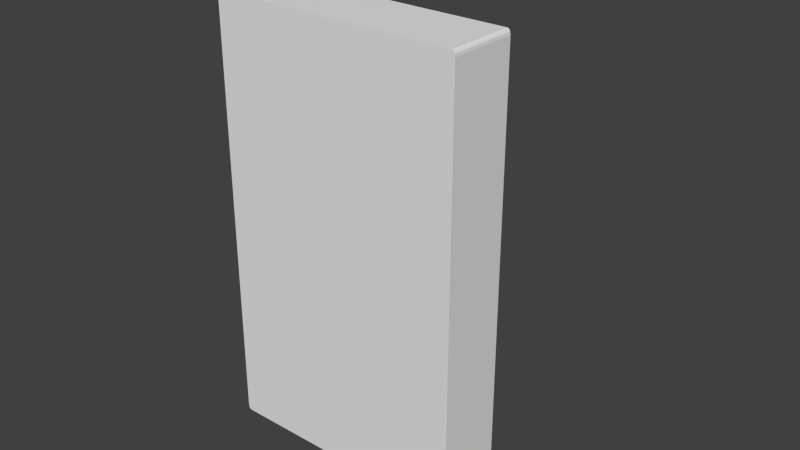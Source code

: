 # Source: Switch.blend  (saved by Blender 2.76.0; exported with 4.5.12 LTS)
import bpy
from mathutils import Matrix  # noqa: F401  (used for matrix-valued properties, if any)

bpy.ops.wm.read_factory_settings(use_empty=True)
scene = bpy.context.scene
scene.name = 'Scene'

# ---- collections
col_collection_1 = bpy.data.collections.new('Collection 1'); scene.collection.children.link(col_collection_1)

# ---- materials (node trees are filled in below, after node groups)
mat_material = bpy.data.materials.new('Material')
mat_material.alpha_threshold = 0.0
mat_material.use_transparent_shadow = False
mat_material.roughness = 0.5
mat_material.line_color = (0.0, 0.0, 0.0, 1.0)

# ---- material node trees

# ---- world
world_world = bpy.data.worlds.new('World'); scene.world = world_world
world_world.color = (0.05088, 0.05088, 0.05088)
world_world.use_sun_shadow = False
world_world.sun_shadow_jitter_overblur = 0.0
world_world.cycles.sampling_method = 'MANUAL'
world_world.cycles.sample_map_resolution = 256

# ---- meshes
me_cylinder_001 = bpy.data.meshes.new('Cylinder.001')
me_cylinder_001.from_pydata([(-0.008442, 0.004974, 0.01412), (-0.007801, 0.004245, 0.01564), (-0.007801, 0.006559, 0.0147), (-0.008347, 0.004802, 0.01481), (-0.008347, 0.005579, 0.01449), (-0.008291, 0.005303, 0.01493), (-0.007801, 0.004994, 0.01538), (-0.008115, 0.004538, 0.01536), (-0.00812, 0.005118, 0.01522), (-0.008115, 0.006153, 0.01471), (-0.007801, 0.005841, 0.01504), (-0.00812, 0.005635, 0.01501), (0.008442, 0.004974, 0.01412), (0.007801, 0.006559, 0.0147), (0.007801, 0.004245, 0.01564), (0.008347, 0.005579, 0.01449), (0.008347, 0.004802, 0.01481), (0.008291, 0.005303, 0.01493), (0.007801, 0.005841, 0.01504), (0.008115, 0.006153, 0.01471), (0.00812, 0.005635, 0.01501), (0.008115, 0.004538, 0.01536), (0.007801, 0.004994, 0.01538), (0.00812, 0.005118, 0.01522), (-0.008442, 0.007625, 0.01272), (-0.007801, 0.007208, 0.01436), (-0.007801, 0.009283, 0.01458), (-0.008442, 0.0103, 0.01379), (-0.008347, 0.007592, 0.01344), (-0.008442, 0.008516, 0.01308), (-0.008353, 0.008269, 0.01357), (-0.007801, 0.007893, 0.01419), (-0.008115, 0.007441, 0.01403), (-0.008139, 0.008068, 0.01395), (-0.008116, 0.009469, 0.01449), (-0.007801, 0.008648, 0.01427), (-0.008139, 0.008757, 0.01411), (-0.008442, 0.009406, 0.01344), (-0.008347, 0.009835, 0.01421), (-0.008353, 0.009018, 0.01383), (0.008442, 0.007625, 0.01272), (0.008442, 0.0103, 0.01379), (0.007801, 0.009283, 0.01458), (0.007801, 0.007208, 0.01436), (0.008442, 0.008516, 0.01308), (0.008347, 0.007592, 0.01344), (0.008353, 0.008269, 0.01357), (0.008347, 0.009835, 0.01421), (0.008442, 0.009406, 0.01344), (0.008353, 0.009018, 0.01383), (0.007801, 0.008648, 0.01427), (0.008116, 0.009469, 0.01449), (0.008139, 0.008757, 0.01411), (0.008115, 0.007441, 0.01403), (0.007801, 0.007893, 0.01419), (0.008139, 0.008068, 0.01395), (-0.008442, 0.01083, 0.01336), (-0.008442, 0.01261, 0.01158), (-0.008442, 0.009954, 0.01084), (-0.008442, 0.01142, 0.01277), (-0.008442, 0.01054, 0.01252), (-0.008442, 0.01099, 0.01219), (-0.008442, 0.01172, 0.01133), (-0.008442, 0.01201, 0.01217), (-0.008442, 0.01138, 0.0118), (-0.008442, 0.01025, 0.01168), (-0.008442, 0.01084, 0.01109), (-0.008442, 0.01081, 0.01165), (0.008442, 0.01083, 0.01336), (0.008442, 0.009954, 0.01084), (0.008442, 0.01261, 0.01158), (0.008442, 0.01054, 0.01252), (0.008442, 0.01142, 0.01277), (0.008442, 0.01099, 0.01219), (0.008442, 0.01084, 0.01109), (0.008442, 0.01025, 0.01168), (0.008442, 0.01081, 0.01165), (0.008442, 0.01201, 0.01217), (0.008442, 0.01172, 0.01133), (0.008442, 0.01138, 0.0118), (-0.008442, 0.01308, 0.01101), (-0.008442, 0.01451, 0.008939), (-0.008442, 0.01187, 0.008537), (-0.008442, 0.01355, 0.01032), (-0.008442, 0.01267, 0.01019), (-0.008442, 0.01308, 0.009761), (-0.008442, 0.01363, 0.008805), (-0.008442, 0.01403, 0.00963), (-0.008442, 0.01339, 0.009315), (-0.008442, 0.01227, 0.009362), (-0.008442, 0.01275, 0.008671), (-0.008442, 0.01282, 0.009229), (0.008442, 0.01451, 0.008939), (0.008442, 0.01308, 0.01101), (0.008442, 0.01187, 0.008537), (0.008442, 0.01403, 0.00963), (0.008442, 0.01363, 0.008805), (0.008442, 0.01339, 0.009315), (0.008442, 0.01267, 0.01019), (0.008442, 0.01355, 0.01032), (0.008442, 0.01308, 0.009761), (0.008442, 0.01275, 0.008671), (0.008442, 0.01227, 0.009362), (0.008442, 0.01282, 0.009229), (-0.008442, 0.01484, 0.008338), (-0.007801, 0.01543, 0.007198), (-0.007801, 0.01484, 0.005197), (-0.008442, 0.0133, 0.005905), (-0.008347, 0.01516, 0.007809), (-0.008442, 0.01432, 0.007527), (-0.008353, 0.01464, 0.007075), (-0.007801, 0.01501, 0.006629), (-0.008116, 0.01538, 0.007397), (-0.008139, 0.01487, 0.006767), (-0.008115, 0.01455, 0.005487), (-0.007801, 0.0148, 0.005901), (-0.008139, 0.01459, 0.006118), (-0.008442, 0.01381, 0.006716), (-0.008347, 0.014, 0.005743), (-0.008353, 0.01425, 0.006384), (0.007801, 0.01543, 0.007198), (0.008442, 0.01484, 0.008338), (0.008442, 0.0133, 0.005905), (0.007801, 0.01484, 0.005197), (0.008116, 0.01538, 0.007397), (0.007801, 0.01501, 0.006629), (0.008139, 0.01487, 0.006767), (0.008442, 0.01432, 0.007527), (0.008347, 0.01516, 0.007809), (0.008353, 0.01464, 0.007075), (0.008347, 0.014, 0.005743), (0.008442, 0.01381, 0.006716), (0.008353, 0.01425, 0.006384), (0.007801, 0.0148, 0.005901), (0.008115, 0.01455, 0.005487), (0.008139, 0.01459, 0.006118), (-0.008442, 0.01419, 0.003044), (-0.007801, 0.01505, 0.004497), (-0.007801, 0.01556, 0.002051), (-0.008347, 0.01467, 0.003571), (-0.008347, 0.01484, 0.00275), (-0.008291, 0.01505, 0.003221), (-0.007801, 0.01525, 0.00373), (-0.008115, 0.01498, 0.004097), (-0.00812, 0.01518, 0.003534), (-0.008115, 0.01534, 0.00239), (-0.007801, 0.01544, 0.002835), (-0.00812, 0.0153, 0.002987), (0.008442, 0.01419, 0.003044), (0.007801, 0.01556, 0.002051), (0.007801, 0.01505, 0.004497), (0.008347, 0.01484, 0.00275), (0.008347, 0.01467, 0.003571), (0.008291, 0.01505, 0.003221), (0.007801, 0.01544, 0.002835), (0.008115, 0.01534, 0.00239), (0.00812, 0.0153, 0.002987), (0.008115, 0.01498, 0.004097), (0.007801, 0.01525, 0.00373), (0.00812, 0.01518, 0.003534), (-0.008442, 0.01451, 6.478e-05), (-0.007801, 0.01563, 0.001321), (-0.007801, 0.01565, -0.001176), (-0.008347, 0.01508, 0.0004879), (-0.008347, 0.01508, -0.0003503), (-0.008291, 0.01538, 7.083e-05), (-0.007801, 0.01568, 0.0005299), (-0.008115, 0.01549, 0.0009432), (-0.00812, 0.01557, 0.0003515), (-0.008115, 0.0155, -0.0008), (-0.007801, 0.01569, -0.000384), (-0.00812, 0.01558, -0.0002071), (0.008442, 0.01451, 6.478e-05), (0.007801, 0.01565, -0.001176), (0.007801, 0.01563, 0.001321), (0.008347, 0.01508, -0.0003503), (0.008347, 0.01508, 0.0004879), (0.008291, 0.01538, 7.083e-05), (0.007801, 0.01569, -0.000384), (0.008115, 0.0155, -0.0008), (0.00812, 0.01558, -0.0002071), (0.008115, 0.01549, 0.0009432), (0.007801, 0.01568, 0.0005299), (0.00812, 0.01557, 0.0003515), (-0.008442, 0.01423, -0.002919), (-0.007801, 0.01558, -0.001907), (-0.007801, 0.01511, -0.004359), (-0.008347, 0.01488, -0.002616), (-0.008347, 0.01472, -0.003439), (-0.008291, 0.01509, -0.003083), (-0.007801, 0.01548, -0.002692), (-0.008115, 0.01537, -0.002249), (-0.00812, 0.01534, -0.002846), (-0.008115, 0.01504, -0.003961), (-0.007801, 0.0153, -0.00359), (-0.00812, 0.01523, -0.003395), (0.008442, 0.01423, -0.002919), (0.007801, 0.01511, -0.004359), (0.007801, 0.01558, -0.001907), (0.008347, 0.01472, -0.003439), (0.008347, 0.01488, -0.002616), (0.008291, 0.01509, -0.003083), (0.007801, 0.0153, -0.00359), (0.008115, 0.01504, -0.003961), (0.00812, 0.01523, -0.003395), (0.008115, 0.01537, -0.002249), (0.007801, 0.01548, -0.002692), (0.00812, 0.01534, -0.002846), (-0.008442, 0.01338, -0.005791), (-0.007801, 0.01491, -0.005063), (-0.007801, 0.01397, -0.007377), (-0.008347, 0.01407, -0.00562), (-0.008347, 0.01376, -0.006397), (-0.008291, 0.01419, -0.006121), (-0.007801, 0.01465, -0.005812), (-0.008115, 0.01463, -0.005356), (-0.00812, 0.01448, -0.005936), (-0.008115, 0.01397, -0.006971), (-0.007801, 0.0143, -0.006659), (-0.00812, 0.01427, -0.006453), (0.008442, 0.01338, -0.005791), (0.007801, 0.01397, -0.007377), (0.007801, 0.01491, -0.005063), (0.008347, 0.01376, -0.006397), (0.008347, 0.01407, -0.00562), (0.008291, 0.01419, -0.006121), (0.007801, 0.0143, -0.006659), (0.008115, 0.01397, -0.006971), (0.00812, 0.01427, -0.006453), (0.008115, 0.01463, -0.005356), (0.007801, 0.01465, -0.005812), (0.00812, 0.01448, -0.005936), (-0.008442, 0.01199, -0.008443), (-0.007801, 0.01363, -0.008026), (-0.007801, 0.01225, -0.01011), (-0.008347, 0.0127, -0.00841), (-0.008347, 0.01224, -0.00911), (-0.008291, 0.01272, -0.008925), (-0.007801, 0.01322, -0.00871), (-0.008115, 0.01329, -0.008259), (-0.00812, 0.01304, -0.008799), (-0.008115, 0.01233, -0.009715), (-0.007801, 0.01272, -0.009474), (-0.00812, 0.01273, -0.009266), (0.008442, 0.01199, -0.008443), (0.007801, 0.01225, -0.01011), (0.007801, 0.01363, -0.008026), (0.008347, 0.01224, -0.00911), (0.008347, 0.0127, -0.00841), (0.008291, 0.01272, -0.008925), (0.007801, 0.01272, -0.009474), (0.008115, 0.01233, -0.009715), (0.00812, 0.01273, -0.009266), (0.008115, 0.01329, -0.008259), (0.007801, 0.01322, -0.00871), (0.00812, 0.01304, -0.008799), (-0.008442, 0.0101, -0.01077), (-0.007801, 0.01179, -0.01068), (-0.007801, 0.01004, -0.01246), (-0.008347, 0.01081, -0.01088), (-0.008347, 0.01022, -0.01148), (-0.008291, 0.01073, -0.01139), (-0.007801, 0.01126, -0.01128), (-0.008115, 0.01142, -0.01085), (-0.00812, 0.01106, -0.01133), (-0.008115, 0.0102, -0.01209), (-0.007801, 0.01062, -0.01193), (-0.00812, 0.01067, -0.01172), (0.008442, 0.0101, -0.01077), (0.007801, 0.01004, -0.01246), (0.007801, 0.01179, -0.01068), (0.008347, 0.01022, -0.01148), (0.008347, 0.01081, -0.01088), (0.008291, 0.01073, -0.01139), (0.007801, 0.01062, -0.01193), (0.008115, 0.0102, -0.01209), (0.00812, 0.01067, -0.01172), (0.008115, 0.01142, -0.01085), (0.007801, 0.01126, -0.01128), (0.00812, 0.01106, -0.01133), (-0.008442, 0.007801, -0.01269), (-0.007801, 0.009473, -0.01293), (-0.007801, 0.007406, -0.01433), (-0.008347, 0.008471, -0.01293), (-0.008347, 0.007778, -0.0134), (-0.008291, 0.008292, -0.01341), (-0.007801, 0.008841, -0.01341), (-0.008115, 0.009077, -0.01302), (-0.00812, 0.008633, -0.01342), (-0.008115, 0.007635, -0.014), (-0.007801, 0.008085, -0.01392), (-0.00812, 0.008171, -0.01373), (0.008442, 0.007801, -0.01269), (0.007801, 0.007406, -0.01433), (0.007801, 0.009473, -0.01293), (0.008347, 0.007778, -0.0134), (0.008347, 0.008471, -0.01293), (0.008291, 0.008292, -0.01341), (0.007801, 0.008085, -0.01392), (0.008115, 0.007635, -0.014), (0.00812, 0.008171, -0.01373), (0.008115, 0.009077, -0.01302), (0.007801, 0.008841, -0.01341), (0.00812, 0.008633, -0.01342), (-0.008442, 0.005169, -0.01412), (-0.007801, 0.006762, -0.01468), (-0.007801, 0.004461, -0.01565), (-0.008347, 0.005779, -0.01449), (-0.008347, 0.005007, -0.01481), (-0.008291, 0.005509, -0.01493), (-0.007801, 0.006049, -0.01503), (-0.008115, 0.006356, -0.01469), (-0.00812, 0.005843, -0.015), (-0.008115, 0.00475, -0.01537), (-0.007801, 0.005207, -0.01538), (-0.00812, 0.005328, -0.01521), (0.008442, 0.005169, -0.01412), (0.007801, 0.004461, -0.01565), (0.007801, 0.006762, -0.01468), (0.008347, 0.005007, -0.01481), (0.008347, 0.005779, -0.01449), (0.008291, 0.005509, -0.01493), (0.007801, 0.005207, -0.01538), (0.008115, 0.00475, -0.01537), (0.00812, 0.005328, -0.01521), (0.008115, 0.006356, -0.01469), (0.007801, 0.006049, -0.01503), (0.00812, 0.005843, -0.015), (-0.008442, 0.002308, -0.01501), (-0.007801, 0.00376, -0.01587), (-0.007801, 0.001315, -0.01638), (-0.008347, 0.002835, -0.01549), (-0.008347, 0.002014, -0.01566), (-0.008291, 0.002485, -0.01587), (-0.007801, 0.002994, -0.01607), (-0.008115, 0.003361, -0.0158), (-0.00812, 0.002798, -0.016), (-0.008115, 0.001654, -0.01615), (-0.007801, 0.002098, -0.01626), (-0.00812, 0.002251, -0.01611), (0.008442, 0.002308, -0.01501), (0.007801, 0.001315, -0.01638), (0.007801, 0.00376, -0.01587), (0.008347, 0.002014, -0.01566), (0.008347, 0.002835, -0.01549), (0.008291, 0.002485, -0.01587), (0.007801, 0.002098, -0.01626), (0.008115, 0.001654, -0.01615), (0.00812, 0.002251, -0.01611), (0.008115, 0.003361, -0.0158), (0.007801, 0.002994, -0.01607), (0.00812, 0.002798, -0.016), (-0.008442, -0.0006715, -0.01532), (-0.007801, 0.000585, -0.01645), (-0.007801, -0.001912, -0.01647), (-0.008347, -0.0002484, -0.0159), (-0.008347, -0.001087, -0.0159), (-0.008291, -0.0006655, -0.0162), (-0.007801, -0.0002064, -0.0165), (-0.008115, 0.0002069, -0.01631), (-0.00812, -0.0003848, -0.01639), (-0.008115, -0.001536, -0.01632), (-0.007801, -0.00112, -0.01651), (-0.00812, -0.0009434, -0.0164), (0.008442, -0.0006715, -0.01532), (0.007801, -0.001912, -0.01647), (0.007801, 0.000585, -0.01645), (0.008347, -0.001087, -0.0159), (0.008347, -0.0002484, -0.0159), (0.008291, -0.0006655, -0.0162), (0.007801, -0.00112, -0.01651), (0.008115, -0.001536, -0.01632), (0.00812, -0.0009434, -0.0164), (0.008115, 0.0002069, -0.01631), (0.007801, -0.0002064, -0.0165), (0.00812, -0.0003848, -0.01639), (-0.008442, -0.003655, -0.01505), (-0.007801, -0.002643, -0.0164), (-0.007801, -0.005096, -0.01593), (-0.008347, -0.003352, -0.01569), (-0.008347, -0.004175, -0.01554), (-0.008291, -0.00382, -0.01591), (-0.007801, -0.003428, -0.01629), (-0.008115, -0.002985, -0.01619), (-0.00812, -0.003582, -0.01615), (-0.008115, -0.004697, -0.01586), (-0.007801, -0.004326, -0.01612), (-0.00812, -0.004131, -0.01605), (0.008442, -0.003655, -0.01505), (0.007801, -0.005096, -0.01593), (0.007801, -0.002643, -0.0164), (0.008347, -0.004175, -0.01554), (0.008347, -0.003352, -0.01569), (0.008291, -0.00382, -0.01591), (0.007801, -0.004326, -0.01612), (0.008115, -0.004697, -0.01586), (0.00812, -0.004131, -0.01605), (0.008115, -0.002985, -0.01619), (0.007801, -0.003428, -0.01629), (0.00812, -0.003582, -0.01615), (-0.008442, -0.006528, -0.0142), (-0.007801, -0.005799, -0.01572), (-0.007801, -0.008113, -0.01478), (-0.008347, -0.006356, -0.01489), (-0.008347, -0.007133, -0.01458), (-0.008291, -0.006857, -0.01501), (-0.007801, -0.006548, -0.01547), (-0.008115, -0.006092, -0.01544), (-0.00812, -0.006672, -0.0153), (-0.008115, -0.007707, -0.01479), (-0.007801, -0.007395, -0.01512), (-0.00812, -0.00719, -0.01509), (0.008442, -0.006528, -0.0142), (0.007801, -0.008113, -0.01478), (0.007801, -0.005799, -0.01572), (0.008347, -0.007133, -0.01458), (0.008347, -0.006356, -0.01489), (0.008291, -0.006857, -0.01501), (0.007801, -0.007395, -0.01512), (0.008115, -0.007707, -0.01479), (0.00812, -0.00719, -0.01509), (0.008115, -0.006092, -0.01544), (0.007801, -0.006548, -0.01547), (0.00812, -0.006672, -0.0153), (-0.008442, -0.00918, -0.01281), (-0.007801, -0.008762, -0.01444), (-0.007801, -0.01085, -0.01307), (-0.008347, -0.009146, -0.01352), (-0.008347, -0.009847, -0.01306), (-0.008291, -0.009661, -0.01354), (-0.007801, -0.009447, -0.01404), (-0.008115, -0.008995, -0.01411), (-0.00812, -0.009535, -0.01385), (-0.008115, -0.01045, -0.01315), (-0.007801, -0.01021, -0.01354), (-0.00812, -0.01, -0.01355), (0.008442, -0.00918, -0.01281), (0.007801, -0.01085, -0.01307), (0.007801, -0.008762, -0.01444), (0.008347, -0.009847, -0.01306), (0.008347, -0.009146, -0.01352), (0.008291, -0.009661, -0.01354), (0.007801, -0.01021, -0.01354), (0.008115, -0.01045, -0.01315), (0.00812, -0.01, -0.01355), (0.008115, -0.008995, -0.01411), (0.007801, -0.009447, -0.01404), (0.00812, -0.009535, -0.01385), (-0.008442, -0.01151, -0.01092), (-0.007801, -0.01142, -0.01261), (-0.007801, -0.0132, -0.01085), (-0.008347, -0.01161, -0.01163), (-0.008347, -0.01221, -0.01104), (-0.008291, -0.01212, -0.01154), (-0.007801, -0.01201, -0.01208), (-0.008115, -0.01158, -0.01224), (-0.00812, -0.01206, -0.01188), (-0.008115, -0.01282, -0.01101), (-0.007801, -0.01266, -0.01144), (-0.00812, -0.01246, -0.01149), (0.008442, -0.01151, -0.01092), (0.007801, -0.0132, -0.01085), (0.007801, -0.01142, -0.01261), (0.008347, -0.01221, -0.01104), (0.008347, -0.01161, -0.01163), (0.008291, -0.01212, -0.01154), (0.007801, -0.01266, -0.01144), (0.008115, -0.01282, -0.01101), (0.00812, -0.01246, -0.01149), (0.008115, -0.01158, -0.01224), (0.007801, -0.01201, -0.01208), (0.00812, -0.01206, -0.01188), (-0.008442, -0.01343, -0.008619), (-0.007801, -0.01367, -0.01029), (-0.007801, -0.01507, -0.008224), (-0.008347, -0.01367, -0.009289), (-0.008347, -0.01414, -0.008596), (-0.008291, -0.01415, -0.00911), (-0.007801, -0.01414, -0.009659), (-0.008115, -0.01375, -0.009895), (-0.00812, -0.01415, -0.009451), (-0.008115, -0.01473, -0.008453), (-0.007801, -0.01466, -0.008903), (-0.00812, -0.01447, -0.008989), (0.008442, -0.01343, -0.008619), (0.007801, -0.01507, -0.008224), (0.007801, -0.01367, -0.01029), (0.008347, -0.01414, -0.008596), (0.008347, -0.01367, -0.009289), (0.008291, -0.01415, -0.00911), (0.007801, -0.01466, -0.008903), (0.008115, -0.01473, -0.008453), (0.00812, -0.01447, -0.008989), (0.008115, -0.01375, -0.009895), (0.007801, -0.01414, -0.009659), (0.00812, -0.01415, -0.009451), (-0.008442, -0.01486, -0.005987), (-0.007801, -0.01542, -0.00758), (-0.007801, -0.01639, -0.005279), (-0.008347, -0.01522, -0.006597), (-0.008347, -0.01555, -0.005825), (-0.008291, -0.01566, -0.006327), (-0.007801, -0.01576, -0.006867), (-0.008115, -0.01543, -0.007174), (-0.00812, -0.01573, -0.006661), (-0.008115, -0.01611, -0.005568), (-0.007801, -0.01612, -0.006025), (-0.00812, -0.01595, -0.006146), (0.008442, -0.01486, -0.005987), (0.007801, -0.01639, -0.005279), (0.007801, -0.01542, -0.00758), (0.008347, -0.01555, -0.005825), (0.008347, -0.01522, -0.006597), (0.008291, -0.01566, -0.006327), (0.007801, -0.01612, -0.006025), (0.008115, -0.01611, -0.005568), (0.00812, -0.01595, -0.006146), (0.008115, -0.01543, -0.007174), (0.007801, -0.01576, -0.006867), (0.00812, -0.01573, -0.006661), (-0.008442, -0.01575, -0.003126), (-0.007801, -0.01661, -0.004578), (-0.007801, -0.01711, -0.002133), (-0.008347, -0.01622, -0.003653), (-0.008347, -0.01639, -0.002832), (-0.008291, -0.0166, -0.003302), (-0.007801, -0.01681, -0.003812), (-0.008115, -0.01654, -0.004179), (-0.00812, -0.01674, -0.003616), (-0.008115, -0.01689, -0.002472), (-0.007801, -0.01699, -0.002916), (-0.00812, -0.01685, -0.003068), (0.008442, -0.01575, -0.003126), (0.007801, -0.01711, -0.002133), (0.007801, -0.01661, -0.004578), (0.008347, -0.01639, -0.002832), (0.008347, -0.01622, -0.003653), (0.008291, -0.0166, -0.003302), (0.007801, -0.01699, -0.002916), (0.008115, -0.01689, -0.002472), (0.00812, -0.01685, -0.003068), (0.008115, -0.01654, -0.004179), (0.007801, -0.01681, -0.003812), (0.00812, -0.01674, -0.003616), (-0.008442, -0.01606, -0.0001464), (-0.007801, -0.01719, -0.001403), (-0.007801, -0.01721, 0.001094), (-0.008347, -0.01663, -0.0005695), (-0.008347, -0.01664, 0.0002687), (-0.008291, -0.01693, -0.0001525), (-0.007801, -0.01724, -0.0006116), (-0.008115, -0.01704, -0.001025), (-0.00812, -0.01713, -0.0004331), (-0.008115, -0.01705, 0.0007184), (-0.007801, -0.01724, 0.0003024), (-0.00812, -0.01713, 0.0001254), (0.008442, -0.01606, -0.0001464), (0.007801, -0.01721, 0.001094), (0.007801, -0.01719, -0.001403), (0.008347, -0.01664, 0.0002687), (0.008347, -0.01663, -0.0005695), (0.008291, -0.01693, -0.0001525), (0.007801, -0.01724, 0.0003024), (0.008115, -0.01705, 0.0007184), (0.00812, -0.01713, 0.0001254), (0.008115, -0.01704, -0.001025), (0.007801, -0.01724, -0.0006116), (0.00812, -0.01713, -0.0004331), (-0.008442, -0.01579, 0.002837), (-0.007801, -0.01714, 0.001825), (-0.007801, -0.01667, 0.004278), (-0.008347, -0.01643, 0.002534), (-0.008347, -0.01627, 0.003357), (-0.008291, -0.01665, 0.003002), (-0.007801, -0.01703, 0.00261), (-0.008115, -0.01692, 0.002167), (-0.00812, -0.01689, 0.002764), (-0.008115, -0.01659, 0.003879), (-0.007801, -0.01686, 0.003508), (-0.00812, -0.01679, 0.003313), (0.008442, -0.01579, 0.002837), (0.007801, -0.01667, 0.004278), (0.007801, -0.01714, 0.001825), (0.008347, -0.01627, 0.003357), (0.008347, -0.01643, 0.002534), (0.008291, -0.01665, 0.003002), (0.007801, -0.01686, 0.003508), (0.008115, -0.01659, 0.003879), (0.00812, -0.01679, 0.003313), (0.008115, -0.01692, 0.002167), (0.007801, -0.01703, 0.00261), (0.00812, -0.01689, 0.002764), (-0.008442, -0.01494, 0.00571), (-0.007801, -0.01646, 0.004981), (-0.007801, -0.01552, 0.007295), (-0.008347, -0.01563, 0.005538), (-0.008347, -0.01531, 0.006315), (-0.008291, -0.01575, 0.006039), (-0.007801, -0.0162, 0.00573), (-0.008115, -0.01618, 0.005274), (-0.00812, -0.01603, 0.005854), (-0.008115, -0.01552, 0.006889), (-0.007801, -0.01586, 0.006577), (-0.00812, -0.01582, 0.006372), (0.008442, -0.01494, 0.00571), (0.007801, -0.01552, 0.007295), (0.007801, -0.01646, 0.004981), (0.008347, -0.01531, 0.006315), (0.008347, -0.01563, 0.005538), (0.008291, -0.01575, 0.006039), (0.007801, -0.01586, 0.006577), (0.008115, -0.01552, 0.006889), (0.00812, -0.01582, 0.006372), (0.008115, -0.01618, 0.005274), (0.007801, -0.0162, 0.00573), (0.00812, -0.01603, 0.005854), (-0.008442, -0.01354, 0.008362), (-0.007801, -0.01518, 0.007944), (-0.007801, -0.01381, 0.01003), (-0.008347, -0.01425, 0.008328), (-0.008347, -0.01379, 0.009029), (-0.008291, -0.01427, 0.008843), (-0.007801, -0.01478, 0.008629), (-0.008115, -0.01485, 0.008177), (-0.00812, -0.01459, 0.008717), (-0.008115, -0.01389, 0.009633), (-0.007801, -0.01428, 0.009392), (-0.00812, -0.01428, 0.009184), (0.008442, -0.01354, 0.008362), (0.007801, -0.01381, 0.01003), (0.007801, -0.01518, 0.007944), (0.008347, -0.01379, 0.009029), (0.008347, -0.01425, 0.008328), (0.008291, -0.01427, 0.008843), (0.007801, -0.01428, 0.009392), (0.008115, -0.01389, 0.009633), (0.00812, -0.01428, 0.009184), (0.008115, -0.01485, 0.008177), (0.007801, -0.01478, 0.008629), (0.00812, -0.01459, 0.008717), (-0.008442, -0.01166, 0.01069), (-0.007801, -0.01334, 0.0106), (-0.007801, -0.01159, 0.01238), (-0.008347, -0.01236, 0.0108), (-0.008347, -0.01177, 0.01139), (-0.008291, -0.01228, 0.01131), (-0.007801, -0.01282, 0.01119), (-0.008115, -0.01297, 0.01076), (-0.00812, -0.01262, 0.01124), (-0.008115, -0.01175, 0.01201), (-0.007801, -0.01218, 0.01184), (-0.00812, -0.01222, 0.01164), (0.008442, -0.01166, 0.01069), (0.007801, -0.01159, 0.01238), (0.007801, -0.01334, 0.0106), (0.008347, -0.01177, 0.01139), (0.008347, -0.01236, 0.0108), (0.008291, -0.01228, 0.01131), (0.007801, -0.01218, 0.01184), (0.008115, -0.01175, 0.01201), (0.00812, -0.01222, 0.01164), (0.008115, -0.01297, 0.01076), (0.007801, -0.01282, 0.01119), (0.00812, -0.01262, 0.01124), (-0.008442, -0.009355, 0.01261), (-0.007801, -0.01103, 0.01285), (-0.007801, -0.00896, 0.01425), (-0.008347, -0.01003, 0.01285), (-0.008347, -0.009332, 0.01332), (-0.008291, -0.009847, 0.01333), (-0.007801, -0.0104, 0.01333), (-0.008115, -0.01063, 0.01294), (-0.00812, -0.01019, 0.01334), (-0.008115, -0.009189, 0.01391), (-0.007801, -0.009639, 0.01384), (-0.00812, -0.009725, 0.01365), (0.008442, -0.009355, 0.01261), (0.007801, -0.00896, 0.01425), (0.007801, -0.01103, 0.01285), (0.008347, -0.009332, 0.01332), (0.008347, -0.01003, 0.01285), (0.008291, -0.009847, 0.01333), (0.007801, -0.009639, 0.01384), (0.008115, -0.009189, 0.01391), (0.00812, -0.009725, 0.01365), (0.008115, -0.01063, 0.01294), (0.007801, -0.0104, 0.01333), (0.00812, -0.01019, 0.01334), (-0.008442, -0.006723, 0.01404), (-0.007801, -0.008316, 0.0146), (-0.007801, -0.006015, 0.01557), (-0.008347, -0.007333, 0.01441), (-0.008347, -0.006561, 0.01473), (-0.008291, -0.007063, 0.01484), (-0.007801, -0.007603, 0.01495), (-0.008115, -0.007911, 0.01461), (-0.00812, -0.007397, 0.01492), (-0.008115, -0.006305, 0.01529), (-0.007801, -0.006761, 0.0153), (-0.00812, -0.006882, 0.01513), (0.008442, -0.006723, 0.01404), (0.007801, -0.006015, 0.01557), (0.007801, -0.008316, 0.0146), (0.008347, -0.006561, 0.01473), (0.008347, -0.007333, 0.01441), (0.008291, -0.007063, 0.01484), (0.007801, -0.006761, 0.0153), (0.008115, -0.006305, 0.01529), (0.00812, -0.006882, 0.01513), (0.008115, -0.007911, 0.01461), (0.007801, -0.007603, 0.01495), (0.00812, -0.007397, 0.01492), (-0.008442, -0.003862, 0.01493), (-0.007801, -0.005315, 0.01579), (-0.007801, -0.002869, 0.01629), (-0.008347, -0.004389, 0.01541), (-0.008347, -0.003568, 0.01558), (-0.008291, -0.004039, 0.01578), (-0.007801, -0.004548, 0.01599), (-0.008115, -0.004915, 0.01572), (-0.00812, -0.004352, 0.01592), (-0.008115, -0.003208, 0.01607), (-0.007801, -0.003653, 0.01617), (-0.00812, -0.003805, 0.01603), (0.008442, -0.003862, 0.01493), (0.007801, -0.002869, 0.01629), (0.007801, -0.005315, 0.01579), (0.008347, -0.003568, 0.01558), (0.008347, -0.004389, 0.01541), (0.008291, -0.004039, 0.01578), (0.007801, -0.003653, 0.01617), (0.008115, -0.003208, 0.01607), (0.00812, -0.003805, 0.01603), (0.008115, -0.004915, 0.01572), (0.007801, -0.004548, 0.01599), (0.00812, -0.004352, 0.01592), (-0.008442, -0.0008827, 0.01524), (-0.007801, -0.002139, 0.01637), (-0.007801, 0.0003581, 0.01639), (-0.008347, -0.001306, 0.01581), (-0.008347, -0.0004676, 0.01582), (-0.008291, -0.0008888, 0.01612), (-0.007801, -0.001348, 0.01642), (-0.008115, -0.001761, 0.01622), (-0.00812, -0.001169, 0.01631), (-0.008115, -1.794e-05, 0.01624), (-0.007801, -0.0004339, 0.01642), (-0.00812, -0.0006108, 0.01631), (0.008442, -0.0008827, 0.01524), (0.007801, 0.0003581, 0.01639), (0.007801, -0.002139, 0.01637), (0.008347, -0.0004676, 0.01582), (0.008347, -0.001306, 0.01581), (0.008291, -0.0008888, 0.01612), (0.007801, -0.0004339, 0.01642), (0.008115, -1.794e-05, 0.01624), (0.00812, -0.0006108, 0.01631), (0.008115, -0.001761, 0.01622), (0.007801, -0.001348, 0.01642), (0.00812, -0.001169, 0.01631), (-0.008442, 0.002101, 0.01497), (-0.007801, 0.001089, 0.01632), (-0.007801, 0.003541, 0.01585), (-0.008347, 0.001798, 0.01561), (-0.008347, 0.002621, 0.01546), (-0.008291, 0.002266, 0.01583), (-0.007801, 0.001874, 0.01621), (-0.008115, 0.001431, 0.0161), (-0.00812, 0.002028, 0.01607), (-0.008115, 0.003143, 0.01578), (-0.007801, 0.002772, 0.01604), (-0.00812, 0.002577, 0.01597), (0.008442, 0.002101, 0.01497), (0.007801, 0.003541, 0.01585), (0.007801, 0.001089, 0.01632), (0.008347, 0.002621, 0.01546), (0.008347, 0.001798, 0.01561), (0.008291, 0.002266, 0.01583), (0.007801, 0.002772, 0.01604), (0.008115, 0.003143, 0.01578), (0.00812, 0.002577, 0.01597), (0.008115, 0.001431, 0.0161), (0.007801, 0.001874, 0.01621), (0.00812, 0.002028, 0.01607), (0.007801, 0.03176, 0.03329), (0.008442, 0.03273, 0.03247), (0.007801, 0.0337, 0.0333), (0.008121, 0.03189, 0.03317), (0.007801, 0.03237, 0.03359), (0.008108, 0.03248, 0.03346), (0.008356, 0.03321, 0.03288), (0.008356, 0.03225, 0.03287), (0.008273, 0.03273, 0.03325), (0.007801, 0.03308, 0.03359), (0.008121, 0.03357, 0.03318), (0.008108, 0.03298, 0.03346), (-0.007801, 0.03176, 0.03329), (-0.007801, 0.0337, 0.0333), (-0.008442, 0.03273, 0.03247), (-0.007801, 0.03237, 0.03359), (-0.008121, 0.03189, 0.03317), (-0.008108, 0.03248, 0.03346), (-0.008121, 0.03357, 0.03318), (-0.007801, 0.03308, 0.03359), (-0.008108, 0.03298, 0.03346), (-0.008356, 0.03225, 0.03287), (-0.008356, 0.03321, 0.03288), (-0.008273, 0.03273, 0.03325), (-0.008442, 0.03326, 0.03203), (-0.007801, 0.03427, 0.03284), (-0.007801, 0.03605, 0.03108), (-0.008442, 0.03508, 0.03028), (-0.008347, 0.03372, 0.03246), (-0.008442, 0.03387, 0.03145), (-0.008353, 0.0344, 0.03191), (-0.007801, 0.03486, 0.03231), (-0.008116, 0.03408, 0.03275), (-0.008139, 0.03474, 0.03219), (-0.008116, 0.0359, 0.03096), (-0.007801, 0.03551, 0.03167), (-0.008139, 0.03535, 0.03159), (-0.008442, 0.03448, 0.03087), (-0.008347, 0.03555, 0.03068), (-0.008353, 0.03501, 0.03131), (0.008442, 0.03326, 0.03203), (0.008442, 0.03508, 0.03028), (0.007801, 0.03605, 0.03108), (0.007801, 0.03427, 0.03284), (0.008442, 0.03387, 0.03145), (0.008347, 0.03372, 0.03246), (0.008353, 0.0344, 0.03191), (0.008347, 0.03555, 0.03068), (0.008442, 0.03448, 0.03087), (0.008353, 0.03501, 0.03131), (0.007801, 0.03551, 0.03167), (0.008116, 0.0359, 0.03096), (0.008139, 0.03535, 0.03159), (0.008116, 0.03408, 0.03275), (0.007801, 0.03486, 0.03231), (0.008139, 0.03474, 0.03219), (-0.008442, 0.03555, 0.02972), (-0.007801, 0.03651, 0.03052), (-0.007801, 0.03792, 0.02845), (-0.008442, 0.03694, 0.02761), (-0.008347, 0.03602, 0.03011), (-0.008442, 0.03601, 0.02902), (-0.008353, 0.03655, 0.02946), (-0.007801, 0.03699, 0.02989), (-0.008116, 0.03637, 0.0304), (-0.008139, 0.03688, 0.02975), (-0.008116, 0.03779, 0.02829), (-0.007801, 0.03751, 0.02913), (-0.008139, 0.03736, 0.02903), (-0.008442, 0.03648, 0.02831), (-0.008347, 0.03744, 0.02798), (-0.008353, 0.03703, 0.02876), (0.008442, 0.03694, 0.02761), (0.007801, 0.03792, 0.02845), (0.007801, 0.03651, 0.03052), (0.008442, 0.03555, 0.02972), (0.008347, 0.03744, 0.02798), (0.008442, 0.03648, 0.02831), (0.008353, 0.03703, 0.02876), (0.007801, 0.03751, 0.02913), (0.008116, 0.03779, 0.02829), (0.008139, 0.03736, 0.02903), (0.008116, 0.03637, 0.0304), (0.007801, 0.03699, 0.02989), (0.008139, 0.03688, 0.02975), (0.008442, 0.03601, 0.02902), (0.008347, 0.03602, 0.03011), (0.008353, 0.03655, 0.02946), (-0.008442, 0.03727, 0.02701), (-0.007801, 0.03827, 0.02781), (-0.007801, 0.0379, 0.0259), (-0.008356, 0.03776, 0.02741), (-0.008356, 0.03758, 0.02646), (-0.008273, 0.03804, 0.02686), (-0.007801, 0.03844, 0.02715), (-0.008121, 0.03813, 0.0277), (-0.008108, 0.03829, 0.02707), (-0.008121, 0.03781, 0.02605), (-0.007801, 0.03831, 0.02645), (-0.008108, 0.0382, 0.02658), (0.007801, 0.0379, 0.0259), (0.007801, 0.03827, 0.02781), (0.008442, 0.03727, 0.02701), (0.007801, 0.03831, 0.02645), (0.008121, 0.03781, 0.02605), (0.008108, 0.0382, 0.02658), (0.008121, 0.03813, 0.0277), (0.007801, 0.03844, 0.02715), (0.008108, 0.03829, 0.02707), (0.008356, 0.03758, 0.02646), (0.008356, 0.03776, 0.02741), (0.008273, 0.03804, 0.02686)], [], [(762, 773, 14, 1), (80, 57, 811, 840), (70, 93, 859, 825), (106, 123, 150, 137), (120, 105, 874, 884), (162, 173, 198, 185), (186, 197, 222, 209), (210, 221, 246, 233), (234, 245, 270, 257), (258, 269, 294, 281), (282, 293, 318, 305), (306, 317, 342, 329), (330, 341, 366, 353), (354, 365, 390, 377), (378, 389, 414, 401), (402, 413, 438, 425), (426, 437, 462, 449), (450, 461, 486, 473), (474, 485, 510, 497), (498, 509, 534, 521), (522, 533, 558, 545), (546, 557, 582, 569), (570, 581, 606, 593), (594, 605, 630, 617), (618, 629, 654, 641), (642, 653, 678, 665), (666, 677, 702, 689), (690, 701, 726, 713), (714, 725, 750, 737), (738, 749, 774, 761), (26, 42, 784, 796), (40, 12, 772, 748, 724, 700, 676, 652, 628, 604, 580, 556, 532, 508, 484, 460, 436, 412, 388, 364, 340, 316, 292, 268, 244, 220, 196, 172, 148, 122, 94, 69), (797, 786, 827, 809), (2, 13, 43, 25), (810, 826, 858, 841), (842, 857, 885, 873), (56, 27, 798, 808), (138, 149, 174, 161), (92, 121, 886, 856), (104, 81, 843, 872), (41, 68, 824, 785), (0, 3, 5, 4), (3, 7, 8, 5), (1, 6, 8, 7), (6, 10, 11, 8), (2, 9, 11, 10), (9, 4, 5, 11), (5, 8, 11), (12, 15, 17, 16), (15, 19, 20, 17), (13, 18, 20, 19), (18, 22, 23, 20), (14, 21, 23, 22), (21, 16, 17, 23), (17, 20, 23), (24, 28, 30, 29), (28, 32, 33, 30), (25, 31, 33, 32), (31, 35, 36, 33), (26, 34, 36, 35), (34, 38, 39, 36), (27, 37, 39, 38), (37, 29, 30, 39), (30, 33, 36, 39), (40, 44, 46, 45), (44, 48, 49, 46), (41, 47, 49, 48), (47, 51, 52, 49), (42, 50, 52, 51), (50, 54, 55, 52), (43, 53, 55, 54), (53, 45, 46, 55), (46, 49, 52, 55), (56, 59, 61, 60), (59, 63, 64, 61), (57, 62, 64, 63), (62, 66, 67, 64), (58, 65, 67, 66), (65, 60, 61, 67), (61, 64, 67), (68, 71, 73, 72), (71, 75, 76, 73), (69, 74, 76, 75), (74, 78, 79, 76), (70, 77, 79, 78), (77, 72, 73, 79), (73, 76, 79), (80, 83, 85, 84), (83, 87, 88, 85), (81, 86, 88, 87), (86, 90, 91, 88), (82, 89, 91, 90), (89, 84, 85, 91), (85, 88, 91), (92, 95, 97, 96), (95, 99, 100, 97), (93, 98, 100, 99), (98, 102, 103, 100), (94, 101, 103, 102), (101, 96, 97, 103), (97, 100, 103), (104, 108, 110, 109), (108, 112, 113, 110), (105, 111, 113, 112), (111, 115, 116, 113), (106, 114, 116, 115), (114, 118, 119, 116), (107, 117, 119, 118), (117, 109, 110, 119), (110, 113, 116, 119), (120, 124, 126, 125), (124, 128, 129, 126), (121, 127, 129, 128), (127, 131, 132, 129), (122, 130, 132, 131), (130, 134, 135, 132), (123, 133, 135, 134), (133, 125, 126, 135), (126, 129, 132, 135), (136, 139, 141, 140), (139, 143, 144, 141), (137, 142, 144, 143), (142, 146, 147, 144), (138, 145, 147, 146), (145, 140, 141, 147), (141, 144, 147), (148, 151, 153, 152), (151, 155, 156, 153), (149, 154, 156, 155), (154, 158, 159, 156), (150, 157, 159, 158), (157, 152, 153, 159), (153, 156, 159), (160, 163, 165, 164), (163, 167, 168, 165), (161, 166, 168, 167), (166, 170, 171, 168), (162, 169, 171, 170), (169, 164, 165, 171), (165, 168, 171), (172, 175, 177, 176), (175, 179, 180, 177), (173, 178, 180, 179), (178, 182, 183, 180), (174, 181, 183, 182), (181, 176, 177, 183), (177, 180, 183), (184, 187, 189, 188), (187, 191, 192, 189), (185, 190, 192, 191), (190, 194, 195, 192), (186, 193, 195, 194), (193, 188, 189, 195), (189, 192, 195), (196, 199, 201, 200), (199, 203, 204, 201), (197, 202, 204, 203), (202, 206, 207, 204), (198, 205, 207, 206), (205, 200, 201, 207), (201, 204, 207), (208, 211, 213, 212), (211, 215, 216, 213), (209, 214, 216, 215), (214, 218, 219, 216), (210, 217, 219, 218), (217, 212, 213, 219), (213, 216, 219), (220, 223, 225, 224), (223, 227, 228, 225), (221, 226, 228, 227), (226, 230, 231, 228), (222, 229, 231, 230), (229, 224, 225, 231), (225, 228, 231), (232, 235, 237, 236), (235, 239, 240, 237), (233, 238, 240, 239), (238, 242, 243, 240), (234, 241, 243, 242), (241, 236, 237, 243), (237, 240, 243), (244, 247, 249, 248), (247, 251, 252, 249), (245, 250, 252, 251), (250, 254, 255, 252), (246, 253, 255, 254), (253, 248, 249, 255), (249, 252, 255), (256, 259, 261, 260), (259, 263, 264, 261), (257, 262, 264, 263), (262, 266, 267, 264), (258, 265, 267, 266), (265, 260, 261, 267), (261, 264, 267), (268, 271, 273, 272), (271, 275, 276, 273), (269, 274, 276, 275), (274, 278, 279, 276), (270, 277, 279, 278), (277, 272, 273, 279), (273, 276, 279), (280, 283, 285, 284), (283, 287, 288, 285), (281, 286, 288, 287), (286, 290, 291, 288), (282, 289, 291, 290), (289, 284, 285, 291), (285, 288, 291), (292, 295, 297, 296), (295, 299, 300, 297), (293, 298, 300, 299), (298, 302, 303, 300), (294, 301, 303, 302), (301, 296, 297, 303), (297, 300, 303), (304, 307, 309, 308), (307, 311, 312, 309), (305, 310, 312, 311), (310, 314, 315, 312), (306, 313, 315, 314), (313, 308, 309, 315), (309, 312, 315), (316, 319, 321, 320), (319, 323, 324, 321), (317, 322, 324, 323), (322, 326, 327, 324), (318, 325, 327, 326), (325, 320, 321, 327), (321, 324, 327), (328, 331, 333, 332), (331, 335, 336, 333), (329, 334, 336, 335), (334, 338, 339, 336), (330, 337, 339, 338), (337, 332, 333, 339), (333, 336, 339), (340, 343, 345, 344), (343, 347, 348, 345), (341, 346, 348, 347), (346, 350, 351, 348), (342, 349, 351, 350), (349, 344, 345, 351), (345, 348, 351), (352, 355, 357, 356), (355, 359, 360, 357), (353, 358, 360, 359), (358, 362, 363, 360), (354, 361, 363, 362), (361, 356, 357, 363), (357, 360, 363), (364, 367, 369, 368), (367, 371, 372, 369), (365, 370, 372, 371), (370, 374, 375, 372), (366, 373, 375, 374), (373, 368, 369, 375), (369, 372, 375), (376, 379, 381, 380), (379, 383, 384, 381), (377, 382, 384, 383), (382, 386, 387, 384), (378, 385, 387, 386), (385, 380, 381, 387), (381, 384, 387), (388, 391, 393, 392), (391, 395, 396, 393), (389, 394, 396, 395), (394, 398, 399, 396), (390, 397, 399, 398), (397, 392, 393, 399), (393, 396, 399), (400, 403, 405, 404), (403, 407, 408, 405), (401, 406, 408, 407), (406, 410, 411, 408), (402, 409, 411, 410), (409, 404, 405, 411), (405, 408, 411), (412, 415, 417, 416), (415, 419, 420, 417), (413, 418, 420, 419), (418, 422, 423, 420), (414, 421, 423, 422), (421, 416, 417, 423), (417, 420, 423), (424, 427, 429, 428), (427, 431, 432, 429), (425, 430, 432, 431), (430, 434, 435, 432), (426, 433, 435, 434), (433, 428, 429, 435), (429, 432, 435), (436, 439, 441, 440), (439, 443, 444, 441), (437, 442, 444, 443), (442, 446, 447, 444), (438, 445, 447, 446), (445, 440, 441, 447), (441, 444, 447), (448, 451, 453, 452), (451, 455, 456, 453), (449, 454, 456, 455), (454, 458, 459, 456), (450, 457, 459, 458), (457, 452, 453, 459), (453, 456, 459), (460, 463, 465, 464), (463, 467, 468, 465), (461, 466, 468, 467), (466, 470, 471, 468), (462, 469, 471, 470), (469, 464, 465, 471), (465, 468, 471), (472, 475, 477, 476), (475, 479, 480, 477), (473, 478, 480, 479), (478, 482, 483, 480), (474, 481, 483, 482), (481, 476, 477, 483), (477, 480, 483), (484, 487, 489, 488), (487, 491, 492, 489), (485, 490, 492, 491), (490, 494, 495, 492), (486, 493, 495, 494), (493, 488, 489, 495), (489, 492, 495), (496, 499, 501, 500), (499, 503, 504, 501), (497, 502, 504, 503), (502, 506, 507, 504), (498, 505, 507, 506), (505, 500, 501, 507), (501, 504, 507), (508, 511, 513, 512), (511, 515, 516, 513), (509, 514, 516, 515), (514, 518, 519, 516), (510, 517, 519, 518), (517, 512, 513, 519), (513, 516, 519), (520, 523, 525, 524), (523, 527, 528, 525), (521, 526, 528, 527), (526, 530, 531, 528), (522, 529, 531, 530), (529, 524, 525, 531), (525, 528, 531), (532, 535, 537, 536), (535, 539, 540, 537), (533, 538, 540, 539), (538, 542, 543, 540), (534, 541, 543, 542), (541, 536, 537, 543), (537, 540, 543), (544, 547, 549, 548), (547, 551, 552, 549), (545, 550, 552, 551), (550, 554, 555, 552), (546, 553, 555, 554), (553, 548, 549, 555), (549, 552, 555), (556, 559, 561, 560), (559, 563, 564, 561), (557, 562, 564, 563), (562, 566, 567, 564), (558, 565, 567, 566), (565, 560, 561, 567), (561, 564, 567), (568, 571, 573, 572), (571, 575, 576, 573), (569, 574, 576, 575), (574, 578, 579, 576), (570, 577, 579, 578), (577, 572, 573, 579), (573, 576, 579), (580, 583, 585, 584), (583, 587, 588, 585), (581, 586, 588, 587), (586, 590, 591, 588), (582, 589, 591, 590), (589, 584, 585, 591), (585, 588, 591), (592, 595, 597, 596), (595, 599, 600, 597), (593, 598, 600, 599), (598, 602, 603, 600), (594, 601, 603, 602), (601, 596, 597, 603), (597, 600, 603), (604, 607, 609, 608), (607, 611, 612, 609), (605, 610, 612, 611), (610, 614, 615, 612), (606, 613, 615, 614), (613, 608, 609, 615), (609, 612, 615), (616, 619, 621, 620), (619, 623, 624, 621), (617, 622, 624, 623), (622, 626, 627, 624), (618, 625, 627, 626), (625, 620, 621, 627), (621, 624, 627), (628, 631, 633, 632), (631, 635, 636, 633), (629, 634, 636, 635), (634, 638, 639, 636), (630, 637, 639, 638), (637, 632, 633, 639), (633, 636, 639), (640, 643, 645, 644), (643, 647, 648, 645), (641, 646, 648, 647), (646, 650, 651, 648), (642, 649, 651, 650), (649, 644, 645, 651), (645, 648, 651), (652, 655, 657, 656), (655, 659, 660, 657), (653, 658, 660, 659), (658, 662, 663, 660), (654, 661, 663, 662), (661, 656, 657, 663), (657, 660, 663), (664, 667, 669, 668), (667, 671, 672, 669), (665, 670, 672, 671), (670, 674, 675, 672), (666, 673, 675, 674), (673, 668, 669, 675), (669, 672, 675), (676, 679, 681, 680), (679, 683, 684, 681), (677, 682, 684, 683), (682, 686, 687, 684), (678, 685, 687, 686), (685, 680, 681, 687), (681, 684, 687), (688, 691, 693, 692), (691, 695, 696, 693), (689, 694, 696, 695), (694, 698, 699, 696), (690, 697, 699, 698), (697, 692, 693, 699), (693, 696, 699), (700, 703, 705, 704), (703, 707, 708, 705), (701, 706, 708, 707), (706, 710, 711, 708), (702, 709, 711, 710), (709, 704, 705, 711), (705, 708, 711), (712, 715, 717, 716), (715, 719, 720, 717), (713, 718, 720, 719), (718, 722, 723, 720), (714, 721, 723, 722), (721, 716, 717, 723), (717, 720, 723), (724, 727, 729, 728), (727, 731, 732, 729), (725, 730, 732, 731), (730, 734, 735, 732), (726, 733, 735, 734), (733, 728, 729, 735), (729, 732, 735), (736, 739, 741, 740), (739, 743, 744, 741), (737, 742, 744, 743), (742, 746, 747, 744), (738, 745, 747, 746), (745, 740, 741, 747), (741, 744, 747), (748, 751, 753, 752), (751, 755, 756, 753), (749, 754, 756, 755), (754, 758, 759, 756), (750, 757, 759, 758), (757, 752, 753, 759), (753, 756, 759), (760, 763, 765, 764), (763, 767, 768, 765), (761, 766, 768, 767), (766, 770, 771, 768), (762, 769, 771, 770), (769, 764, 765, 771), (765, 768, 771), (772, 775, 777, 776), (775, 779, 780, 777), (773, 778, 780, 779), (778, 782, 783, 780), (774, 781, 783, 782), (781, 776, 777, 783), (777, 780, 783), (784, 787, 789, 788), (787, 791, 792, 789), (785, 790, 792, 791), (790, 794, 795, 792), (786, 793, 795, 794), (793, 788, 789, 795), (789, 792, 795), (796, 799, 801, 800), (799, 803, 804, 801), (797, 802, 804, 803), (802, 806, 807, 804), (798, 805, 807, 806), (805, 800, 801, 807), (801, 804, 807), (808, 812, 814, 813), (812, 816, 817, 814), (809, 815, 817, 816), (815, 819, 820, 817), (810, 818, 820, 819), (818, 822, 823, 820), (811, 821, 823, 822), (821, 813, 814, 823), (814, 817, 820, 823), (824, 828, 830, 829), (828, 832, 833, 830), (825, 831, 833, 832), (831, 835, 836, 833), (826, 834, 836, 835), (834, 838, 839, 836), (827, 837, 839, 838), (837, 829, 830, 839), (830, 833, 836, 839), (840, 844, 846, 845), (844, 848, 849, 846), (841, 847, 849, 848), (847, 851, 852, 849), (842, 850, 852, 851), (850, 854, 855, 852), (843, 853, 855, 854), (853, 845, 846, 855), (846, 849, 852, 855), (856, 860, 862, 861), (860, 864, 865, 862), (857, 863, 865, 864), (863, 867, 868, 865), (858, 866, 868, 867), (866, 870, 871, 868), (859, 869, 871, 870), (869, 861, 862, 871), (862, 865, 868, 871), (872, 875, 877, 876), (875, 879, 880, 877), (873, 878, 880, 879), (878, 882, 883, 880), (874, 881, 883, 882), (881, 876, 877, 883), (877, 880, 883), (884, 887, 889, 888), (887, 891, 892, 889), (885, 890, 892, 891), (890, 894, 895, 892), (886, 893, 895, 894), (893, 888, 889, 895), (889, 892, 895), (2, 25, 32, 9), (9, 32, 28, 4), (4, 28, 24, 0), (43, 13, 19, 53), (53, 19, 15, 45), (45, 15, 12, 40), (1, 14, 22, 6), (6, 22, 18, 10), (10, 18, 13, 2), (42, 26, 35, 50), (50, 35, 31, 54), (54, 31, 25, 43), (27, 56, 60, 37), (37, 60, 65, 29), (29, 65, 58, 24), (68, 41, 48, 71), (71, 48, 44, 75), (75, 44, 40, 69), (859, 93, 99, 869), (869, 99, 95, 861), (861, 95, 92, 856), (57, 80, 84, 62), (62, 84, 89, 66), (66, 89, 82, 58), (93, 70, 78, 98), (98, 78, 74, 102), (102, 74, 69, 94), (120, 884, 888, 124), (124, 888, 893, 128), (128, 893, 886, 121), (81, 104, 109, 86), (86, 109, 117, 90), (90, 117, 107, 82), (121, 92, 96, 127), (127, 96, 101, 131), (131, 101, 94, 122), (123, 106, 115, 133), (133, 115, 111, 125), (125, 111, 105, 120), (106, 137, 143, 114), (114, 143, 139, 118), (118, 139, 136, 107), (150, 123, 134, 157), (157, 134, 130, 152), (152, 130, 122, 148), (149, 138, 146, 154), (154, 146, 142, 158), (158, 142, 137, 150), (138, 161, 167, 145), (145, 167, 163, 140), (140, 163, 160, 136), (174, 149, 155, 181), (181, 155, 151, 176), (176, 151, 148, 172), (173, 162, 170, 178), (178, 170, 166, 182), (182, 166, 161, 174), (162, 185, 191, 169), (169, 191, 187, 164), (164, 187, 184, 160), (198, 173, 179, 205), (205, 179, 175, 200), (200, 175, 172, 196), (197, 186, 194, 202), (202, 194, 190, 206), (206, 190, 185, 198), (186, 209, 215, 193), (193, 215, 211, 188), (188, 211, 208, 184), (222, 197, 203, 229), (229, 203, 199, 224), (224, 199, 196, 220), (221, 210, 218, 226), (226, 218, 214, 230), (230, 214, 209, 222), (210, 233, 239, 217), (217, 239, 235, 212), (212, 235, 232, 208), (246, 221, 227, 253), (253, 227, 223, 248), (248, 223, 220, 244), (245, 234, 242, 250), (250, 242, 238, 254), (254, 238, 233, 246), (234, 257, 263, 241), (241, 263, 259, 236), (236, 259, 256, 232), (270, 245, 251, 277), (277, 251, 247, 272), (272, 247, 244, 268), (269, 258, 266, 274), (274, 266, 262, 278), (278, 262, 257, 270), (258, 281, 287, 265), (265, 287, 283, 260), (260, 283, 280, 256), (294, 269, 275, 301), (301, 275, 271, 296), (296, 271, 268, 292), (293, 282, 290, 298), (298, 290, 286, 302), (302, 286, 281, 294), (282, 305, 311, 289), (289, 311, 307, 284), (284, 307, 304, 280), (318, 293, 299, 325), (325, 299, 295, 320), (320, 295, 292, 316), (317, 306, 314, 322), (322, 314, 310, 326), (326, 310, 305, 318), (306, 329, 335, 313), (313, 335, 331, 308), (308, 331, 328, 304), (342, 317, 323, 349), (349, 323, 319, 344), (344, 319, 316, 340), (341, 330, 338, 346), (346, 338, 334, 350), (350, 334, 329, 342), (330, 353, 359, 337), (337, 359, 355, 332), (332, 355, 352, 328), (366, 341, 347, 373), (373, 347, 343, 368), (368, 343, 340, 364), (365, 354, 362, 370), (370, 362, 358, 374), (374, 358, 353, 366), (354, 377, 383, 361), (361, 383, 379, 356), (356, 379, 376, 352), (390, 365, 371, 397), (397, 371, 367, 392), (392, 367, 364, 388), (389, 378, 386, 394), (394, 386, 382, 398), (398, 382, 377, 390), (378, 401, 407, 385), (385, 407, 403, 380), (380, 403, 400, 376), (414, 389, 395, 421), (421, 395, 391, 416), (416, 391, 388, 412), (413, 402, 410, 418), (418, 410, 406, 422), (422, 406, 401, 414), (402, 425, 431, 409), (409, 431, 427, 404), (404, 427, 424, 400), (438, 413, 419, 445), (445, 419, 415, 440), (440, 415, 412, 436), (437, 426, 434, 442), (442, 434, 430, 446), (446, 430, 425, 438), (426, 449, 455, 433), (433, 455, 451, 428), (428, 451, 448, 424), (462, 437, 443, 469), (469, 443, 439, 464), (464, 439, 436, 460), (461, 450, 458, 466), (466, 458, 454, 470), (470, 454, 449, 462), (450, 473, 479, 457), (457, 479, 475, 452), (452, 475, 472, 448), (486, 461, 467, 493), (493, 467, 463, 488), (488, 463, 460, 484), (485, 474, 482, 490), (490, 482, 478, 494), (494, 478, 473, 486), (474, 497, 503, 481), (481, 503, 499, 476), (476, 499, 496, 472), (510, 485, 491, 517), (517, 491, 487, 512), (512, 487, 484, 508), (509, 498, 506, 514), (514, 506, 502, 518), (518, 502, 497, 510), (498, 521, 527, 505), (505, 527, 523, 500), (500, 523, 520, 496), (534, 509, 515, 541), (541, 515, 511, 536), (536, 511, 508, 532), (533, 522, 530, 538), (538, 530, 526, 542), (542, 526, 521, 534), (522, 545, 551, 529), (529, 551, 547, 524), (524, 547, 544, 520), (558, 533, 539, 565), (565, 539, 535, 560), (560, 535, 532, 556), (557, 546, 554, 562), (562, 554, 550, 566), (566, 550, 545, 558), (546, 569, 575, 553), (553, 575, 571, 548), (548, 571, 568, 544), (582, 557, 563, 589), (589, 563, 559, 584), (584, 559, 556, 580), (581, 570, 578, 586), (586, 578, 574, 590), (590, 574, 569, 582), (570, 593, 599, 577), (577, 599, 595, 572), (572, 595, 592, 568), (606, 581, 587, 613), (613, 587, 583, 608), (608, 583, 580, 604), (605, 594, 602, 610), (610, 602, 598, 614), (614, 598, 593, 606), (594, 617, 623, 601), (601, 623, 619, 596), (596, 619, 616, 592), (630, 605, 611, 637), (637, 611, 607, 632), (632, 607, 604, 628), (629, 618, 626, 634), (634, 626, 622, 638), (638, 622, 617, 630), (618, 641, 647, 625), (625, 647, 643, 620), (620, 643, 640, 616), (654, 629, 635, 661), (661, 635, 631, 656), (656, 631, 628, 652), (653, 642, 650, 658), (658, 650, 646, 662), (662, 646, 641, 654), (642, 665, 671, 649), (649, 671, 667, 644), (644, 667, 664, 640), (678, 653, 659, 685), (685, 659, 655, 680), (680, 655, 652, 676), (677, 666, 674, 682), (682, 674, 670, 686), (686, 670, 665, 678), (666, 689, 695, 673), (673, 695, 691, 668), (668, 691, 688, 664), (702, 677, 683, 709), (709, 683, 679, 704), (704, 679, 676, 700), (701, 690, 698, 706), (706, 698, 694, 710), (710, 694, 689, 702), (690, 713, 719, 697), (697, 719, 715, 692), (692, 715, 712, 688), (726, 701, 707, 733), (733, 707, 703, 728), (728, 703, 700, 724), (725, 714, 722, 730), (730, 722, 718, 734), (734, 718, 713, 726), (714, 737, 743, 721), (721, 743, 739, 716), (716, 739, 736, 712), (750, 725, 731, 757), (757, 731, 727, 752), (752, 727, 724, 748), (749, 738, 746, 754), (754, 746, 742, 758), (758, 742, 737, 750), (738, 761, 767, 745), (745, 767, 763, 740), (740, 763, 760, 736), (774, 749, 755, 781), (781, 755, 751, 776), (776, 751, 748, 772), (773, 762, 770, 778), (778, 770, 766, 782), (782, 766, 761, 774), (762, 1, 7, 769), (769, 7, 3, 764), (764, 3, 0, 760), (14, 773, 779, 21), (21, 779, 775, 16), (16, 775, 772, 12), (786, 797, 803, 793), (793, 803, 799, 788), (788, 799, 796, 784), (797, 809, 816, 802), (802, 816, 812, 806), (806, 812, 808, 798), (827, 786, 794, 837), (837, 794, 790, 829), (829, 790, 785, 824), (826, 810, 819, 834), (834, 819, 815, 838), (838, 815, 809, 827), (810, 841, 848, 818), (818, 848, 844, 822), (822, 844, 840, 811), (858, 826, 835, 866), (866, 835, 831, 870), (870, 831, 825, 859), (857, 842, 851, 863), (863, 851, 847, 867), (867, 847, 841, 858), (842, 873, 879, 850), (850, 879, 875, 854), (854, 875, 872, 843), (885, 857, 864, 890), (890, 864, 860, 894), (894, 860, 856, 886), (884, 874, 882, 887), (887, 882, 878, 891), (891, 878, 873, 885), (56, 808, 813, 59), (59, 813, 821, 63), (63, 821, 811, 57), (843, 81, 87, 853), (853, 87, 83, 845), (845, 83, 80, 840), (70, 825, 832, 77), (77, 832, 828, 72), (72, 828, 824, 68), (784, 42, 51, 787), (787, 51, 47, 791), (791, 47, 41, 785), (798, 27, 38, 805), (805, 38, 34, 800), (800, 34, 26, 796), (104, 872, 876, 108), (108, 876, 881, 112), (112, 881, 874, 105), (0, 24, 58, 82, 107, 136, 160, 184, 208, 232, 256, 280, 304, 328, 352, 376, 400, 424, 448, 472, 496, 520, 544, 568, 592, 616, 640, 664, 688, 712, 736, 760)])
me_cylinder_001.use_remesh_preserve_volume = False
me_cylinder_001.use_remesh_preserve_attributes = False
me_cylinder_001.use_mirror_vertex_groups = False
me_cylinder_001.update()
me_cube = bpy.data.meshes.new('Cube')
me_cube.from_pydata([(0.03889, -0.01806, -0.06859), (0.03987, -0.01806, -0.06689), (0.03938, -0.01806, -0.06836), (0.03974, -0.01806, -0.06774), (-0.03987, -0.01806, -0.06689), (-0.03889, -0.01806, -0.06859), (-0.03974, -0.01806, -0.06774), (-0.03938, -0.01806, -0.06836), (0.03987, -0.01806, 0.06689), (0.03889, -0.01806, 0.06859), (0.03974, -0.01806, 0.06774), (0.03938, -0.01806, 0.06836), (-0.03889, -0.01806, 0.06859), (-0.03987, -0.01806, 0.06689), (-0.03938, -0.01806, 0.06836), (-0.03974, -0.01806, 0.06774), (-0.008983, 0.004968, -0.01715), (-0.009968, 0.004968, -0.01545), (-0.009476, 0.004968, -0.01692), (-0.009836, 0.004968, -0.0163), (0.009968, 0.004968, -0.01545), (0.008983, 0.004968, -0.01715), (0.009836, 0.004968, -0.0163), (0.009476, 0.004968, -0.01692), (-0.009968, 0.004968, 0.01545), (-0.008983, 0.004968, 0.01715), (-0.009836, 0.004968, 0.0163), (-0.009476, 0.004968, 0.01692), (0.008983, 0.004968, 0.01715), (0.009968, 0.004968, 0.01545), (0.009476, 0.004968, 0.01692), (0.009836, 0.004968, 0.0163), (-0.009968, 0.007178, -0.01545), (-0.008983, 0.007178, -0.01715), (-0.009836, 0.007178, -0.0163), (-0.009476, 0.007178, -0.01692), (0.008983, 0.007178, -0.01715), (0.009968, 0.007178, -0.01545), (0.009476, 0.007178, -0.01692), (0.009836, 0.007178, -0.0163), (-0.008983, 0.007178, 0.01715), (-0.009968, 0.007178, 0.01545), (-0.009476, 0.007178, 0.01692), (-0.009836, 0.007178, 0.0163), (0.009968, 0.007178, 0.01545), (0.008983, 0.007178, 0.01715), (0.009836, 0.007178, 0.0163), (0.009476, 0.007178, 0.01692), (-0.008781, 0.007178, -0.01341), (-0.007796, 0.007178, -0.0151), (-0.008649, 0.007178, -0.01426), (-0.008289, 0.007178, -0.01488), (0.007796, 0.007178, -0.0151), (0.008781, 0.007178, -0.01341), (0.008289, 0.007178, -0.01488), (0.008649, 0.007178, -0.01426), (-0.007796, 0.007178, 0.0151), (-0.008781, 0.007178, 0.01341), (-0.008289, 0.007178, 0.01488), (-0.008649, 0.007178, 0.01426), (0.008781, 0.007178, 0.01341), (0.007796, 0.007178, 0.0151), (0.008649, 0.007178, 0.01426), (0.008289, 0.007178, 0.01488), (-0.007796, 0.00505, -0.0151), (-0.008781, 0.00505, -0.01341), (-0.008289, 0.00505, -0.01488), (-0.008649, 0.00505, -0.01426), (0.008781, 0.00505, -0.01341), (0.007796, 0.00505, -0.0151), (0.008649, 0.00505, -0.01426), (0.008289, 0.00505, -0.01488), (-0.008781, 0.00505, 0.01341), (-0.007796, 0.00505, 0.0151), (-0.008649, 0.00505, 0.01426), (-0.008289, 0.00505, 0.01488), (0.007796, 0.00505, 0.0151), (0.008781, 0.00505, 0.01341), (0.008289, 0.00505, 0.01488), (0.008649, 0.00505, 0.01426), (-0.03889, 0.003881, -0.06859), (-0.03987, 0.003881, -0.06689), (-0.03938, 0.003881, -0.06836), (-0.03974, 0.003881, -0.06774), (-0.03611, 0.004968, -0.06042), (-0.03513, 0.004968, -0.06211), (-0.03598, 0.004968, -0.06127), (-0.03562, 0.004968, -0.06189), (-0.03871, 0.004217, -0.06827), (-0.03969, 0.004217, -0.06658), (-0.0392, 0.004217, -0.06804), (-0.03956, 0.004217, -0.06742), (-0.03817, 0.00452, -0.06735), (-0.03916, 0.00452, -0.06566), (-0.03866, 0.00452, -0.06712), (-0.03902, 0.00452, -0.0665), (-0.03734, 0.00476, -0.06592), (-0.03832, 0.00476, -0.06422), (-0.03783, 0.00476, -0.06569), (-0.03819, 0.00476, -0.06507), (-0.03629, 0.004915, -0.06411), (-0.03727, 0.004915, -0.06242), (-0.03678, 0.004915, -0.06389), (-0.03714, 0.004915, -0.06327), (0.03513, 0.004968, -0.06211), (0.03611, 0.004968, -0.06042), (0.03562, 0.004968, -0.06189), (0.03598, 0.004968, -0.06127), (0.03987, 0.003881, -0.06689), (0.03889, 0.003881, -0.06859), (0.03974, 0.003881, -0.06774), (0.03938, 0.003881, -0.06836), (0.03727, 0.004915, -0.06242), (0.03629, 0.004915, -0.06411), (0.03714, 0.004915, -0.06327), (0.03678, 0.004915, -0.06389), (0.03832, 0.00476, -0.06422), (0.03734, 0.00476, -0.06592), (0.03819, 0.00476, -0.06507), (0.03783, 0.00476, -0.06569), (0.03916, 0.00452, -0.06566), (0.03817, 0.00452, -0.06735), (0.03902, 0.00452, -0.0665), (0.03866, 0.00452, -0.06712), (0.03969, 0.004217, -0.06658), (0.03871, 0.004217, -0.06827), (0.03956, 0.004217, -0.06742), (0.0392, 0.004217, -0.06804), (-0.03987, 0.003881, 0.06689), (-0.03889, 0.003881, 0.06859), (-0.03974, 0.003881, 0.06774), (-0.03938, 0.003881, 0.06836), (-0.03512, 0.004968, 0.06211), (-0.03611, 0.004968, 0.06042), (-0.03562, 0.004968, 0.06189), (-0.03598, 0.004968, 0.06127), (-0.03871, 0.004217, 0.06827), (-0.03969, 0.004217, 0.06658), (-0.0392, 0.004217, 0.06804), (-0.03956, 0.004217, 0.06742), (-0.03817, 0.00452, 0.06735), (-0.03916, 0.00452, 0.06566), (-0.03866, 0.00452, 0.06712), (-0.03902, 0.00452, 0.0665), (-0.03734, 0.00476, 0.06592), (-0.03832, 0.00476, 0.06422), (-0.03783, 0.00476, 0.06569), (-0.03819, 0.00476, 0.06507), (-0.03629, 0.004915, 0.06411), (-0.03727, 0.004915, 0.06242), (-0.03678, 0.004915, 0.06389), (-0.03714, 0.004915, 0.06327), (0.03611, 0.004968, 0.06042), (0.03513, 0.004968, 0.06211), (0.03598, 0.004968, 0.06127), (0.03562, 0.004968, 0.06189), (0.03889, 0.003881, 0.06859), (0.03987, 0.003881, 0.06689), (0.03938, 0.003881, 0.06836), (0.03974, 0.003881, 0.06774), (0.03629, 0.004915, 0.06411), (0.03727, 0.004915, 0.06242), (0.03678, 0.004915, 0.06389), (0.03714, 0.004915, 0.06327), (0.03734, 0.00476, 0.06592), (0.03832, 0.00476, 0.06422), (0.03783, 0.00476, 0.06569), (0.03819, 0.00476, 0.06507), (0.03817, 0.00452, 0.06735), (0.03916, 0.00452, 0.06566), (0.03866, 0.00452, 0.06712), (0.03902, 0.00452, 0.0665), (0.03871, 0.004217, 0.06827), (0.03969, 0.004217, 0.06658), (0.0392, 0.004217, 0.06804), (0.03956, 0.004217, 0.06742)], [], [(129, 12, 9, 156), (32, 41, 57, 48), (29, 20, 37, 44), (108, 157, 8, 1), (152, 105, 20, 29), (132, 153, 28, 25), (17, 24, 41, 32), (128, 81, 4, 13), (104, 85, 16, 21), (40, 45, 61, 56), (21, 16, 33, 36), (25, 28, 45, 40), (84, 133, 24, 17), (60, 53, 68, 77), (44, 37, 53, 60), (48, 57, 72, 65), (36, 33, 49, 52), (88, 125, 109, 80), (52, 49, 64, 69), (56, 61, 76, 73), (92, 121, 125, 88), (97, 145, 149, 101), (93, 141, 145, 97), (89, 137, 141, 93), (81, 128, 137, 89), (101, 149, 133, 84), (96, 117, 121, 92), (100, 113, 117, 96), (105, 152, 161, 112), (85, 104, 113, 100), (124, 173, 157, 108), (116, 165, 169, 120), (120, 169, 173, 124), (129, 156, 172, 136), (112, 161, 165, 116), (148, 160, 153, 132), (140, 168, 164, 144), (144, 164, 160, 148), (136, 172, 168, 140), (0, 2, 3, 1, 8, 10, 11, 9, 12, 14, 15, 13, 4, 6, 7, 5), (29, 44, 46, 31), (31, 46, 47, 30), (30, 47, 45, 28), (41, 24, 26, 43), (43, 26, 27, 42), (42, 27, 25, 40), (33, 16, 18, 35), (35, 18, 19, 34), (34, 19, 17, 32), (21, 36, 38, 23), (23, 38, 39, 22), (22, 39, 37, 20), (36, 52, 54, 38), (38, 54, 55, 39), (39, 55, 53, 37), (61, 45, 47, 63), (63, 47, 46, 62), (62, 46, 44, 60), (32, 48, 50, 34), (34, 50, 51, 35), (35, 51, 49, 33), (57, 41, 43, 59), (59, 43, 42, 58), (58, 42, 40, 56), (48, 65, 67, 50), (50, 67, 66, 51), (51, 66, 64, 49), (68, 53, 55, 70), (70, 55, 54, 71), (71, 54, 52, 69), (60, 77, 79, 62), (62, 79, 78, 63), (63, 78, 76, 61), (72, 57, 59, 74), (74, 59, 58, 75), (75, 58, 56, 73), (101, 84, 86, 103), (103, 86, 87, 102), (102, 87, 85, 100), (105, 112, 114, 107), (107, 114, 115, 106), (106, 115, 113, 104), (97, 101, 103, 99), (99, 103, 102, 98), (98, 102, 100, 96), (112, 116, 118, 114), (114, 118, 119, 115), (115, 119, 117, 113), (93, 97, 99, 95), (95, 99, 98, 94), (94, 98, 96, 92), (116, 120, 122, 118), (118, 122, 123, 119), (119, 123, 121, 117), (89, 93, 95, 91), (91, 95, 94, 90), (90, 94, 92, 88), (120, 124, 126, 122), (122, 126, 127, 123), (123, 127, 125, 121), (81, 89, 91, 83), (83, 91, 90, 82), (82, 90, 88, 80), (124, 108, 110, 126), (126, 110, 111, 127), (127, 111, 109, 125), (129, 136, 138, 131), (131, 138, 139, 130), (130, 139, 137, 128), (136, 140, 142, 138), (138, 142, 143, 139), (139, 143, 141, 137), (140, 144, 146, 142), (142, 146, 147, 143), (143, 147, 145, 141), (144, 148, 150, 146), (146, 150, 151, 147), (147, 151, 149, 145), (148, 132, 134, 150), (150, 134, 135, 151), (151, 135, 133, 149), (153, 160, 162, 155), (155, 162, 163, 154), (154, 163, 161, 152), (160, 164, 166, 162), (162, 166, 167, 163), (163, 167, 165, 161), (164, 168, 170, 166), (166, 170, 171, 167), (167, 171, 169, 165), (168, 172, 174, 170), (170, 174, 175, 171), (171, 175, 173, 169), (172, 156, 158, 174), (174, 158, 159, 175), (175, 159, 157, 173), (4, 81, 83, 6), (6, 83, 82, 7), (7, 82, 80, 5), (108, 1, 3, 110), (110, 3, 2, 111), (111, 2, 0, 109), (12, 129, 131, 14), (14, 131, 130, 15), (15, 130, 128, 13), (16, 85, 87, 18), (18, 87, 86, 19), (19, 86, 84, 17), (132, 25, 27, 134), (134, 27, 26, 135), (135, 26, 24, 133), (20, 105, 107, 22), (22, 107, 106, 23), (23, 106, 104, 21), (156, 9, 11, 158), (158, 11, 10, 159), (159, 10, 8, 157), (28, 153, 155, 30), (30, 155, 154, 31), (31, 154, 152, 29), (80, 109, 0, 5)])
me_cube.materials.append(mat_material)
me_cube.use_remesh_preserve_volume = False
me_cube.use_remesh_preserve_attributes = False
me_cube.use_mirror_vertex_groups = False
me_cube.update()

# ---- objects
ob_switch = bpy.data.objects.new('Switch', me_cylinder_001)
ob_base = bpy.data.objects.new('Base', me_cube)

# ---- transforms, parenting, visibility, modifiers, constraints
ob_switch.location = (0.0, 0.0, 0.0)
ob_switch.lineart.crease_threshold = 0.0
ob_base.location = (0.0, 0.0, 0.0)
ob_base.lock_rotations_4d = False
ob_base.empty_display_type = 'ARROWS'
ob_base.lineart.crease_threshold = 0.0

# ---- collection membership
col_collection_1.objects.link(ob_switch)
col_collection_1.objects.link(ob_base)

# ---- scene / render settings (as saved in the file)
scene.frame_start = 1; scene.frame_end = 250; scene.frame_set(1)
scene.render.engine = 'BLENDER_EEVEE_NEXT'
scene.render.resolution_percentage = 50
scene.render.dither_intensity = 0.0
scene.cycles.use_denoising = False
scene.cycles.samples = 10
scene.cycles.sampling_pattern = 'TABULATED_SOBOL'
scene.cycles.light_sampling_threshold = 0.0
scene.cycles.use_adaptive_sampling = False
scene.cycles.use_light_tree = False
scene.cycles.blur_glossy = 0.0
scene.cycles.pixel_filter_type = 'GAUSSIAN'
scene.cycles.sample_clamp_indirect = 0.0
scene.view_settings.view_transform = 'Standard'
bpy.context.view_layer.update()

# ---- added for rendering (the .blend has no active camera and no usable light): camera, sun
cam_auto = bpy.data.cameras.new('AutoCamera')
cam_auto.lens = 50.0
cam_auto.sensor_width = 36.0
cam_auto.clip_end = 1000.0
ob_auto_camera = bpy.data.objects.new('AutoCamera', cam_auto)
scene.collection.objects.link(ob_auto_camera)
ob_auto_camera.location = (0.185045, -0.211861, 0.148036)
ob_auto_camera.rotation_euler = (1.09748, -7.21219e-08, 0.694738)
scene.camera = ob_auto_camera
light_auto_sun = bpy.data.lights.new('AutoSun', 'SUN')
light_auto_sun.energy = 3.0
light_auto_sun.angle = 0.0523599
ob_auto_sun = bpy.data.objects.new('AutoSun', light_auto_sun)
scene.collection.objects.link(ob_auto_sun)
ob_auto_sun.rotation_euler = (0.872665, 0.174533, 0.523599)
bpy.context.view_layer.update()
